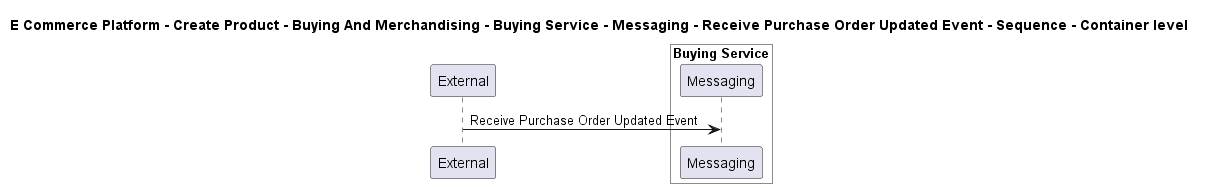

The diagram above was rendered by PlantUML. Its source (embedded in the PNG):
@startuml

title E Commerce Platform - Create Product - Buying And Merchandising - Buying Service - Messaging - Receive Purchase Order Updated Event - Sequence - Container level

participant "External" as C4InterFlow.SoftwareSystems.ExternalSystem

box "Buying Service" #White
    participant "Messaging" as ECommercePlatform.CreateProduct.BuyingAndMerchandising.SoftwareSystems.BuyingService.Containers.Messaging
end box


C4InterFlow.SoftwareSystems.ExternalSystem -> ECommercePlatform.CreateProduct.BuyingAndMerchandising.SoftwareSystems.BuyingService.Containers.Messaging : Receive Purchase Order Updated Event


@enduml